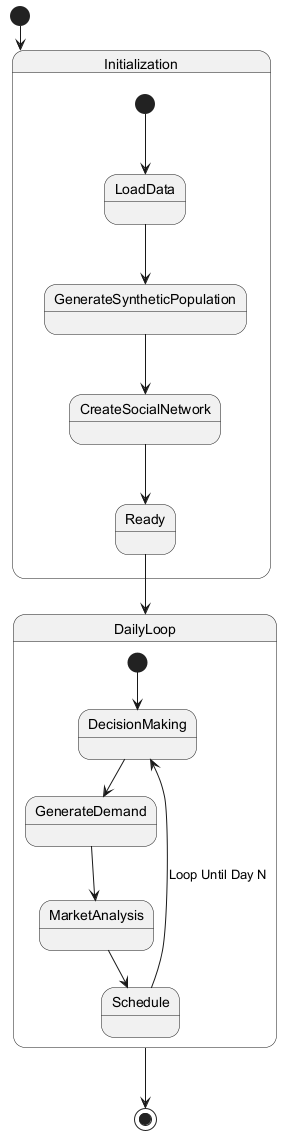

The diagram above was rendered by PlantUML. Its source (embedded in the PNG):
@startuml
[*] --> Initialization

state Initialization {
    [*] --> LoadData
    LoadData --> GenerateSyntheticPopulation
    GenerateSyntheticPopulation --> CreateSocialNetwork
    CreateSocialNetwork --> Ready
}

Ready --> DailyLoop

state DailyLoop {
    [*] --> DecisionMaking
    DecisionMaking --> GenerateDemand
    GenerateDemand --> MarketAnalysis
    MarketAnalysis --> Schedule
    Schedule --> DecisionMaking : Loop Until Day N
}

DailyLoop --> [*]
@enduml